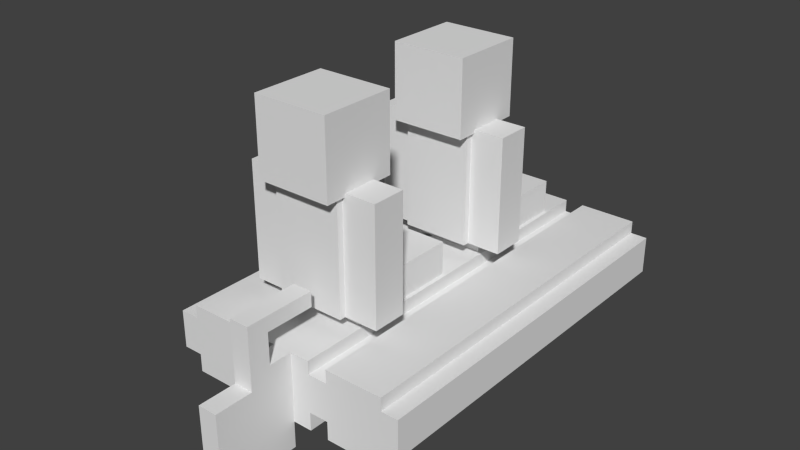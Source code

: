 # Source: largeboats_boat.blend  (saved by Blender 2.76.0; exported with 4.5.12 LTS)
import bpy
from mathutils import Matrix  # noqa: F401  (used for matrix-valued properties, if any)

bpy.ops.wm.read_factory_settings(use_empty=True)
scene = bpy.context.scene
scene.name = 'Scene'

# ---- collections
col_collection_1 = bpy.data.collections.new('Collection 1'); scene.collection.children.link(col_collection_1)

# ---- materials (node trees are filled in below, after node groups)
mat_player = bpy.data.materials.new('player')
mat_player.alpha_threshold = 0.0
mat_player.use_transparent_shadow = False
mat_player.roughness = 0.5
mat_player.specular_intensity = 0.0
mat_player.line_color = (0.0, 0.0, 0.0, 1.0)
mat_boat = bpy.data.materials.new('boat')
mat_boat.alpha_threshold = 0.0
mat_boat.use_transparent_shadow = False
mat_boat.roughness = 0.5
mat_boat.specular_intensity = 0.0
mat_material_001 = bpy.data.materials.new('Material.001')
mat_material_001.alpha_threshold = 0.0
mat_material_001.use_transparent_shadow = False
mat_material_001.roughness = 0.5
mat_material_001.line_color = (0.0, 0.0, 0.0, 1.0)

# ---- material node trees

# ---- world
world_world = bpy.data.worlds.new('World'); scene.world = world_world
world_world.color = (0.05088, 0.05088, 0.05088)
world_world.use_sun_shadow = False
world_world.sun_shadow_jitter_overblur = 0.0
world_world.cycles.sampling_method = 'MANUAL'
world_world.cycles.sample_map_resolution = 256

# ---- meshes
me_passenger = bpy.data.meshes.new('passenger')
me_passenger.from_pydata([(-2.0, -1.0, 1.0), (-2.0, 1.0, 1.0), (-2.0, -1.0, 7.75), (-2.0, 1.0, 7.75), (-4.0, 1.0, 7.75), (-4.0, -1.0, 7.75), (-2.0, -1.0, 7.75), (-2.0, 1.0, 7.75), (-4.0, 1.0, 1.0), (-4.0, -1.0, 1.0), (-2.0, -1.0, 1.0), (-2.0, 1.0, 1.0), (-2.0, 6.75, 1.073e-06), (-2.0, 6.75, 2.0), (-2.0, 9.537e-07, 0.0), (-2.0, 9.537e-07, 2.0), (-2.0, -2.0, 7.75), (-2.0, 2.0, 7.75), (-2.0, -2.0, 11.75), (-2.0, 2.0, 11.75), (2.0, 1.0, 1.0), (2.0, -1.0, 1.0), (2.0, 1.0, 7.75), (2.0, -1.0, 7.75), (2.0, 1.0, 1.0), (2.0, -1.0, 1.0), (4.0, -1.0, 1.0), (4.0, 1.0, 1.0), (2.0, 1.0, 7.75), (2.0, -1.0, 7.75), (4.0, -1.0, 7.75), (4.0, 1.0, 7.75), (8.742e-08, 6.75, 2.0), (-8.742e-08, 6.75, 1.073e-06), (-1.368e-13, 9.537e-07, 0.0), (-1.51e-13, 9.537e-07, 2.0), (2.0, 2.0, 7.75), (2.0, -2.0, 7.75), (2.0, 2.0, 11.75), (2.0, -2.0, 11.75), (2.0, 9.537e-07, 2.0), (2.0, 9.537e-07, 0.0), (2.0, 6.75, 2.0), (2.0, 6.75, 1.073e-06), (-7.105e-15, 6.75, 2.0), (7.105e-15, 6.75, 1.073e-06), (-1.368e-13, 9.537e-07, 0.0), (-1.51e-13, 9.537e-07, 2.0), (-2.2, -2.2, 7.553), (-2.2, 2.2, 7.553), (-2.2, -2.2, 11.95), (-2.2, 2.2, 11.95), (2.2, 2.2, 7.553), (2.2, -2.2, 7.553), (2.2, 2.2, 11.95), (2.2, -2.2, 11.95), (-2.0, -1.364, 1.0), (-2.0, -1.364, 7.75), (2.0, -1.364, 1.0), (2.0, -1.364, 7.75), (2.0, -1.0, 7.75), (2.0, -1.0, 1.0), (-2.0, -1.0, 1.0), (-2.0, -1.0, 7.75)], [], [(23, 2, 0, 21), (2, 3, 1, 0), (3, 22, 20, 1), (20, 21, 0, 1), (3, 2, 23, 22), (47, 44, 45, 46), (6, 5, 9, 10), (7, 6, 10, 11), (32, 33, 12, 13), (14, 15, 13, 12), (39, 18, 16, 37), (18, 19, 17, 16), (19, 38, 36, 17), (36, 37, 16, 17), (19, 18, 39, 38), (34, 14, 12, 33), (40, 42, 44, 47), (15, 35, 32, 13), (24, 27, 26, 25), (31, 28, 29, 30), (46, 45, 43, 41), (35, 34, 33, 32), (41, 43, 42, 40), (23, 21, 20, 22), (39, 37, 36, 38), (15, 14, 34, 35), (4, 7, 11, 8), (5, 4, 8, 9), (30, 26, 27, 31), (4, 5, 6, 7), (31, 27, 24, 28), (44, 42, 43, 45), (28, 24, 25, 29), (11, 10, 9, 8), (29, 25, 26, 30), (40, 47, 46, 41), (55, 50, 48, 53), (50, 51, 49, 48), (51, 54, 52, 49), (52, 53, 48, 49), (51, 50, 55, 54), (55, 53, 52, 54), (59, 57, 56, 58), (60, 61, 62, 63), (57, 59, 60, 63), (59, 58, 61, 60), (56, 57, 63, 62), (58, 56, 62, 61)])
_uv = me_passenger.uv_layers.new(name='UVMap')
_uv.uv.foreach_set('vector', [0.625, 0.375, 0.5, 0.375, 0.5, 0.0, 0.625, 0.0, 0.5, 0.375, 0.4375, 0.375, 0.4375, 0.0, 0.5, 0.0, 0.4375, 0.375, 0.3125, 0.375, 0.3125, 0.0, 0.4375, 0.0, 0.5625, 0.375, 0.5625, 0.5, 0.4375, 0.5, 0.4375, 0.375, 0.4375, 0.375, 0.4375, 0.5, 0.3125, 0.5, 0.3125, 0.375, 0.125, 0.375, 0.125, 0.0, 0.1875, 0.0, 0.1875, 0.375, 0.8125, 0.375, 0.875, 0.375, 0.875, 0.0, 0.8125, 0.0, 0.75, 0.375, 0.8125, 0.375, 0.8125, 0.0, 0.75, 0.0, 0.1875, 0.375, 0.1875, 0.5, 0.125, 0.5, 0.125, 0.375, 0.0, 0.375, 0.0625, 0.375, 0.0625, 0.0, 0.0, 0.0, 0.5, 0.75, 0.375, 0.75, 0.375, 0.5, 0.5, 0.5, 0.375, 0.75, 0.25, 0.75, 0.25, 0.5, 0.375, 0.5, 0.25, 0.75, 0.125, 0.75, 0.125, 0.5, 0.25, 0.5, 0.375, 0.75, 0.375, 1.0, 0.25, 1.0, 0.25, 0.75, 0.25, 0.75, 0.25, 1.0, 0.125, 1.0, 0.125, 0.75, 0.1875, 0.375, 0.25, 0.375, 0.25, 0.0, 0.1875, 0.0, 0.0625, 0.375, 0.0625, 0.0, 0.125, 0.0, 0.125, 0.375, 0.0625, 0.375, 0.125, 0.375, 0.125, 0.0, 0.0625, 0.0, 0.75, 0.375, 0.8125, 0.375, 0.8125, 0.5, 0.75, 0.5, 0.6875, 0.375, 0.75, 0.375, 0.75, 0.5, 0.6875, 0.5, 0.1875, 0.375, 0.1875, 0.0, 0.25, 0.0, 0.25, 0.375, 0.125, 0.375, 0.1875, 0.375, 0.1875, 0.0, 0.125, 0.0, 0.0, 0.375, 0.0, 0.0, 0.0625, 0.0, 0.0625, 0.375, 0.25, 0.375, 0.25, 0.0, 0.3125, 0.0, 0.3125, 0.375, 0.0, 0.75, 0.0, 0.5, 0.125, 0.5, 0.125, 0.75, 0.125, 0.375, 0.125, 0.5, 0.0625, 0.5, 0.0625, 0.375, 0.6875, 0.375, 0.75, 0.375, 0.75, 0.0, 0.6875, 0.0, 0.625, 0.375, 0.6875, 0.375, 0.6875, 0.0, 0.625, 0.0, 0.625, 0.375, 0.625, 0.0, 0.6875, 0.0, 0.6875, 0.375, 0.6875, 0.375, 0.6875, 0.5, 0.75, 0.5, 0.75, 0.375, 0.6875, 0.375, 0.6875, 0.0, 0.75, 0.0, 0.75, 0.375, 0.1875, 0.375, 0.125, 0.375, 0.125, 0.5, 0.1875, 0.5, 0.75, 0.375, 0.75, 0.0, 0.8125, 0.0, 0.8125, 0.375, 0.75, 0.375, 0.75, 0.5, 0.8125, 0.5, 0.8125, 0.375, 0.8125, 0.375, 0.8125, 0.0, 0.875, 0.0, 0.875, 0.375, 0.125, 0.375, 0.0625, 0.375, 0.0625, 0.5, 0.125, 0.5, 1.0, 0.75, 0.875, 0.75, 0.875, 0.5, 1.0, 0.5, 0.875, 0.75, 0.75, 0.75, 0.75, 0.5, 0.875, 0.5, 0.75, 0.75, 0.625, 0.75, 0.625, 0.5, 0.75, 0.5, 0.875, 0.75, 0.875, 1.0, 0.75, 1.0, 0.75, 0.75, 0.75, 0.75, 0.75, 1.0, 0.625, 1.0, 0.625, 0.75, 0.5, 0.75, 0.5, 0.5, 0.625, 0.5, 0.625, 0.75, 1.0, 0.375, 0.875, 0.375, 0.875, 0.0, 1.0, 0.0, 1.0, 0.375, 1.0, 0.0, 0.875, 0.0, 0.875, 0.375, 0.875, 0.375, 1.0, 0.375, 1.0, 0.3438, 0.875, 0.3438, 1.0, 0.375, 1.0, 0.0, 0.9844, 0.0, 0.9844, 0.375, 0.875, 0.0, 0.875, 0.375, 0.8906, 0.375, 0.8906, 0.0, 1.0, 0.0, 0.875, 0.0, 0.875, 0.03125, 1.0, 0.03125])
me_passenger.materials.append(mat_player)
me_passenger.use_remesh_preserve_volume = False
me_passenger.use_remesh_preserve_attributes = False
me_passenger.use_mirror_vertex_groups = False
me_passenger.use_paint_bone_selection = False
me_passenger.use_paint_mask = True
me_passenger.update()
me_boat = bpy.data.meshes.new('boat')
me_boat.from_pydata([(2.318, 0.2766, -11.42), (2.318, 1.039, 11.35), (2.318, 1.039, -11.42), (0.04222, 3.746, -14.03), (0.04222, 2.869, -12.8), (0.04222, 1.039, -12.8), (5.733, -1.967, 11.35), (5.733, -3.034, -11.42), (5.733, -1.967, -11.42), (2.318, -1.967, 11.35), (2.318, -3.034, -11.42), (2.318, -3.034, 11.35), (-1.096, -1.967, -11.42), (0.04222, -4.601, -11.42), (0.04222, -1.967, -11.42), (-3.372, 1.039, -11.42), (-3.372, 0.2766, 11.35), (-3.372, 0.2766, -11.42), (5.733, 0.2766, 11.35), (1.18, -1.967, 11.35), (1.18, -3.034, -11.42), (1.18, -1.967, -11.42), (-3.372, -1.967, -11.42), (-6.786, -1.967, -11.42), (0.04222, -4.601, -16.28), (-1.096, -4.601, -11.42), (-1.096, -4.601, -16.28), (-2.234, -1.967, 11.35), (-2.234, -1.967, -11.42), (-6.786, -3.034, 11.35), (-3.372, -3.034, -11.42), (-3.372, -3.034, 11.35), (-1.096, 2.869, -12.8), (-1.096, 1.039, -12.8), (5.733, -3.034, 11.35), (6.871, 0.2766, -11.42), (5.733, 0.2766, -11.42), (-1.096, 0.1566, -16.29), (0.04405, -3.035, -11.42), (1.18, -3.034, 11.35), (-6.786, -1.967, 11.35), (-6.786, -3.034, -11.42), (-3.372, -1.967, 11.35), (-1.096, 2.869, -9.883), (-2.234, 0.2766, 11.35), (-2.234, 1.039, -11.42), (-2.234, 0.2766, -11.42), (2.318, -1.967, -11.42), (5.733, 1.039, -11.42), (-6.786, 0.2766, -11.42), (-6.786, 1.039, 11.35), (-6.786, 1.039, -11.42), (-1.096, 0.1566, -14.04), (0.04222, 0.1566, -14.04), (-7.786, -1.967, 11.35), (0.04222, 2.869, -9.883), (-1.096, 3.746, -9.883), (-1.096, 3.746, -14.03), (0.04222, 3.746, -9.883), (6.871, -1.967, 11.35), (6.871, -1.967, -11.42), (-2.234, 1.039, 11.35), (0.04222, 1.039, -11.42), (-1.096, 1.039, -11.42), (1.18, 1.039, 11.35), (1.18, 0.2766, -11.42), (1.18, 1.039, -11.42), (-3.372, 1.039, 11.35), (2.318, 0.2766, 11.35), (1.18, 0.2766, 11.35), (-2.234, -3.034, -11.42), (-2.234, -3.034, 11.35), (-7.786, -1.967, -11.42), (-7.786, 0.2766, 11.35), (-7.786, 0.2766, -11.42), (-6.786, 0.2766, 11.35), (0.04222, 0.1566, -16.29), (5.733, 1.039, 11.35), (6.871, 0.2766, 11.35), (-1.096, -3.034, -11.42)], [], [(0, 1, 2), (3, 4, 5), (6, 7, 8), (9, 10, 11), (12, 13, 14), (15, 16, 17), (9, 6, 18), (19, 20, 21), (22, 23, 17), (24, 25, 26), (27, 22, 28), (29, 30, 31), (5, 32, 33), (10, 34, 11), (18, 35, 36), (37, 24, 26), (38, 20, 39), (40, 41, 29), (30, 42, 31), (4, 43, 32), (44, 45, 46), (19, 47, 9), (48, 18, 36), (49, 50, 51), (52, 3, 53), (54, 23, 40), (55, 56, 43), (32, 57, 33), (3, 56, 58), (35, 59, 60), (8, 59, 6), (61, 62, 63), (64, 65, 66), (16, 46, 17), (51, 67, 15), (1, 48, 2), (53, 37, 52), (68, 65, 69), (27, 70, 71), (72, 73, 74), (74, 75, 49), (0, 68, 1), (5, 62, 14), (14, 13, 24), (24, 76, 53), (3, 58, 4), (58, 55, 4), (14, 24, 53), (53, 3, 5), (5, 14, 53), (6, 34, 7), (9, 47, 10), (12, 25, 13), (15, 67, 16), (16, 67, 50), (75, 73, 54), (16, 50, 75), (64, 61, 44), (16, 75, 40), (69, 64, 44), (44, 16, 42), (40, 29, 31), (75, 54, 40), (68, 69, 19), (40, 31, 42), (27, 71, 39), (16, 40, 42), (27, 39, 19), (44, 42, 27), (77, 1, 68), (69, 44, 27), (27, 19, 69), (77, 68, 18), (59, 78, 18), (18, 68, 9), (9, 11, 34), (68, 19, 9), (6, 59, 18), (9, 34, 6), (19, 39, 20), (35, 60, 8), (8, 7, 10), (8, 10, 47), (36, 35, 8), (2, 48, 36), (0, 2, 36), (36, 8, 47), (21, 20, 38), (36, 47, 0), (65, 0, 21), (21, 38, 14), (0, 47, 21), (62, 66, 65), (14, 62, 65), (38, 79, 14), (14, 65, 21), (45, 63, 46), (14, 79, 12), (46, 63, 12), (12, 79, 28), (79, 70, 28), (17, 46, 28), (51, 15, 17), (72, 74, 49), (49, 51, 17), (46, 12, 28), (22, 30, 41), (17, 28, 22), (72, 49, 23), (22, 41, 23), (23, 49, 17), (24, 13, 25), (27, 42, 22), (29, 41, 30), (5, 4, 32), (10, 7, 34), (18, 78, 35), (37, 76, 24), (39, 71, 79), (79, 38, 39), (71, 70, 79), (40, 23, 41), (30, 22, 42), (4, 55, 43), (44, 61, 45), (19, 21, 47), (48, 77, 18), (49, 75, 50), (52, 57, 3), (54, 72, 23), (55, 58, 56), (25, 12, 26), (12, 63, 33), (37, 26, 52), (52, 26, 12), (52, 12, 33), (43, 56, 32), (52, 33, 57), (32, 56, 57), (3, 57, 56), (35, 78, 59), (8, 60, 59), (63, 45, 61), (61, 64, 62), (62, 5, 33), (64, 66, 62), (62, 33, 63), (64, 69, 65), (16, 44, 46), (51, 50, 67), (1, 77, 48), (53, 76, 37), (68, 0, 65), (27, 28, 70), (72, 54, 73), (74, 73, 75)])
_uv = me_boat.uv_layers.new(name='UVMap')
_uv.uv.foreach_set('vector', [1.0, 0.1875, -1.5, 0.3125, 1.0, 0.3125, 0.6875, 1.0, 0.5, 0.875, 0.5, 0.625, -1.5, 0.0625, 1.0, 0.1875, 1.0, 0.0625, 1.0, 0.0, -1.5, 0.125, 1.0, 0.125, 0.4375, 0.125, 0.3125, 0.5, 0.3125, 0.125, 1.0, 0.625, -1.5, 0.5, 1.0, 0.5, 0.1875, 0.6875, -0.1875, 0.6875, -0.1875, 0.3125, 1.0, 0.8125, -1.5, 0.9375, -1.5, 0.8125, 0.8125, 0.6875, 1.188, 0.6875, 0.8125, 0.3125, 1.0, 0.5625, 0.3125, 0.4375, 1.0, 0.4375, 1.0, 0.75, -1.5, 0.875, -1.5, 0.75, 1.0, 0.625, -1.5, 1.0, 1.0, 1.0, 0.4375, 0.625, 0.5625, 0.4375, 0.5625, 0.625, 1.0, 0.0625, -1.5, 0.4375, -1.5, 0.0625, -1.5, 0.0, 1.0, 0.125, 1.0, 0.0, 0.5, 0.0625, 0.375, 0.75, 0.5, 0.75, -1.5, 0.25, -1.5, 0.125, 1.0, 0.125, 1.0, 0.625, -1.5, 0.75, 1.0, 0.75, -1.5, 0.6875, 1.0, 0.5625, 1.0, 0.6875, 1.0, 0.5, 0.625, 0.375, 1.0, 0.375, -1.5, 0.25, 1.0, 0.375, 1.0, 0.25, 1.0, 0.375, -1.5, 0.25, 1.0, 0.25, 1.0, 0.1875, -1.5, 0.0625, 1.0, 0.0625, 1.0, 0.8125, -1.5, 0.9375, 1.0, 0.9375, 0.4375, 0.8125, 0.3125, 0.3125, 0.3125, 0.8125, 1.0, 0.6875, -1.5, 0.8125, 1.0, 0.8125, 0.3125, 0.4375, 0.4375, 0.3125, 0.4375, 0.4375, 0.5, 0.875, 0.6875, 1.0, 0.5, 0.625, 0.6875, 0.8125, 0.0, 0.6875, 0.0, 0.8125, 1.0, 0.5, -1.5, 0.125, 1.0, 0.125, -1.5, 0.5, 1.0, 0.375, 1.0, 0.5, -1.5, 0.5625, 0.8438, 0.8125, 0.8438, 0.6875, -1.5, 0.4375, 1.0, 0.3125, 1.0, 0.4375, -1.5, 0.6875, 1.0, 0.8125, 1.0, 0.6875, 1.0, 0.625, -1.5, 1.0, 1.0, 1.0, -1.5, 0.0625, 1.0, 0.4375, 1.0, 0.0625, 0.25, 0.3125, 0.5625, 0.1875, 0.25, 0.1875, -1.5, 0.5625, 1.0, 0.4375, -1.5, 0.4375, 1.0, 0.4375, -1.5, 0.5625, 1.0, 0.5625, 1.0, 0.6875, -1.5, 0.3125, 1.0, 0.3125, 1.0, 0.0, -1.5, 0.125, 1.0, 0.125, 1.0, 0.1875, -1.5, 0.1875, -1.5, 0.3125, 0.5, 0.625, 0.3125, 0.625, 0.3125, 0.1875, 0.3125, 0.1875, 0.3125, -0.1875, 1.0, -0.1875, 1.0, -0.1875, 1.0, 0.5, 0.6875, 0.5, 0.6875, 1.0, 0.0, 1.0, 0.5, 0.875, 0.0, 1.0, 0.0, 0.875, 0.5, 0.875, 0.3125, 0.1875, 1.0, -0.1875, 0.6875, 0.5, 0.6875, 0.5, 0.6875, 1.0, 0.5, 0.625, 0.5, 0.625, 0.3125, 0.1875, 0.6875, 0.5, -1.5, 0.0625, -1.5, 0.1875, 1.0, 0.1875, 1.0, 0.0, -1.5, 0.0, -1.5, 0.125, 0.4375, 0.125, 0.4375, 0.5, 0.3125, 0.5, 1.0, 0.625, -1.5, 0.625, -1.5, 0.5, 0.8125, 0.3125, 0.8125, 0.1875, 1.188, 0.1875, 1.188, 0.3125, 1.312, 0.3125, 1.312, 0.6875, 0.8125, 0.3125, 1.188, 0.1875, 1.188, 0.3125, 0.3125, 0.1875, 0.6875, 0.1875, 0.6875, 0.3125, 0.8125, 0.3125, 1.188, 0.3125, 1.188, 0.6875, 0.3125, 0.3125, 0.3125, 0.1875, 0.6875, 0.3125, 0.6875, 0.3125, 0.8125, 0.3125, 0.8125, 0.6875, 1.188, 0.6875, 1.188, 0.8125, 0.8125, 0.8125, 1.188, 0.3125, 1.312, 0.6875, 1.188, 0.6875, 0.1875, 0.3125, 0.3125, 0.3125, 0.3125, 0.6875, 1.188, 0.6875, 0.8125, 0.8125, 0.8125, 0.6875, 0.6875, 0.6875, 0.6875, 0.8125, 0.3125, 0.8125, 0.8125, 0.3125, 1.188, 0.6875, 0.8125, 0.6875, 0.6875, 0.6875, 0.3125, 0.8125, 0.3125, 0.6875, 0.6875, 0.3125, 0.8125, 0.6875, 0.6875, 0.6875, -0.1875, 0.1875, 0.1875, 0.1875, 0.1875, 0.3125, 0.3125, 0.3125, 0.6875, 0.3125, 0.6875, 0.6875, 0.6875, 0.6875, 0.3125, 0.6875, 0.3125, 0.3125, -0.1875, 0.1875, 0.1875, 0.3125, -0.1875, 0.3125, -0.3125, 0.6875, -0.3125, 0.3125, -0.1875, 0.3125, -0.1875, 0.3125, 0.1875, 0.3125, 0.1875, 0.6875, 0.1875, 0.6875, 0.1875, 0.8125, -0.1875, 0.8125, 0.1875, 0.3125, 0.3125, 0.6875, 0.1875, 0.6875, -0.1875, 0.6875, -0.3125, 0.6875, -0.1875, 0.3125, 0.1875, 0.6875, -0.1875, 0.8125, -0.1875, 0.6875, 1.0, 0.8125, 1.0, 0.9375, -1.5, 0.9375, -0.3125, 0.3125, -0.3125, 0.6875, -0.1875, 0.6875, -0.1875, 0.6875, -0.1875, 0.8125, 0.1875, 0.8125, -0.1875, 0.6875, 0.1875, 0.8125, 0.1875, 0.6875, -0.1875, 0.3125, -0.3125, 0.3125, -0.1875, 0.6875, 0.1875, 0.1875, -0.1875, 0.1875, -0.1875, 0.3125, 0.1875, 0.3125, 0.1875, 0.1875, -0.1875, 0.3125, -0.1875, 0.3125, -0.1875, 0.6875, 0.1875, 0.6875, 0.3125, 0.6875, 0.3125, 0.8125, 0.4375, 0.8125, -0.1875, 0.3125, 0.1875, 0.6875, 0.1875, 0.3125, 0.3125, 0.3125, 0.1875, 0.3125, 0.3125, 0.6875, 0.3125, 0.6875, 0.4375, 0.8125, 0.4375, 0.6875, 0.1875, 0.3125, 0.1875, 0.6875, 0.3125, 0.6875, 0.4375, 0.1875, 0.3125, 0.1875, 0.3125, 0.3125, 0.4375, 0.6875, 0.4375, 0.1875, 0.3125, 0.3125, 0.4375, 0.8125, 0.5625, 0.8125, 0.4375, 0.6875, 0.4375, 0.6875, 0.3125, 0.3125, 0.3125, 0.6875, 0.6875, 0.1875, 0.5625, 0.1875, 0.6875, 0.3125, 0.4375, 0.6875, 0.5625, 0.8125, 0.5625, 0.6875, 0.6875, 0.3125, 0.5625, 0.1875, 0.5625, 0.6875, 0.5625, 0.6875, 0.5625, 0.8125, 0.6875, 0.6875, 0.5625, 0.8125, 0.6875, 0.8125, 0.6875, 0.6875, 0.8125, 0.3125, 0.6875, 0.3125, 0.6875, 0.6875, 1.188, 0.1875, 0.8125, 0.1875, 0.8125, 0.3125, 1.312, 0.6875, 1.312, 0.3125, 1.188, 0.3125, 1.188, 0.3125, 1.188, 0.1875, 0.8125, 0.3125, 0.6875, 0.3125, 0.5625, 0.6875, 0.6875, 0.6875, 0.8125, 0.6875, 0.8125, 0.8125, 1.188, 0.8125, 0.8125, 0.3125, 0.6875, 0.6875, 0.8125, 0.6875, 1.312, 0.6875, 1.188, 0.3125, 1.188, 0.6875, 0.8125, 0.6875, 1.188, 0.8125, 1.188, 0.6875, 1.188, 0.6875, 1.188, 0.3125, 0.8125, 0.3125, 1.0, 0.5625, 0.3125, 0.5625, 0.3125, 0.4375, 1.0, 0.75, 1.0, 0.875, -1.5, 0.875, 1.0, 0.625, -1.5, 0.625, -1.5, 1.0, 0.4375, 0.625, 0.4375, 0.4375, 0.5625, 0.4375, 1.0, 0.0625, 1.0, 0.4375, -1.5, 0.4375, -1.5, 0.0, -1.5, 0.125, 1.0, 0.125, 0.5, 0.0625, 0.375, 0.0625, 0.375, 0.75, 1.0, 0.125, 1.0, 0.5, -1.5, 0.375, -1.5, 0.375, -1.5, 0.25, 1.0, 0.125, 1.0, 0.5, -1.5, 0.5, -1.5, 0.375, 1.0, 0.625, -1.5, 0.625, -1.5, 0.75, -1.5, 0.6875, -1.5, 0.5625, 1.0, 0.5625, 1.0, 0.5, 0.625, 0.5, 0.625, 0.375, -1.5, 0.25, -1.5, 0.375, 1.0, 0.375, 1.0, 0.375, -1.5, 0.375, -1.5, 0.25, 1.0, 0.1875, -1.5, 0.1875, -1.5, 0.0625, 1.0, 0.8125, -1.5, 0.8125, -1.5, 0.9375, 0.4375, 0.8125, 0.4375, 0.3125, 0.3125, 0.3125, 1.0, 0.6875, -1.5, 0.6875, -1.5, 0.8125, 0.3125, 0.4375, 0.3125, 0.3125, 0.4375, 0.3125, 0.3125, -0.1875, 0.3125, 0.1875, 1.0, -0.1875, 0.3125, 0.1875, 0.3125, 0.625, 0.5, 0.625, 1.0, 0.5, 1.0, -0.1875, 0.6875, 0.5, 0.6875, 0.5, 1.0, -0.1875, 0.3125, 0.1875, 0.6875, 0.5, 0.3125, 0.1875, 0.5, 0.625, 0.0, 0.875, 0.0, 1.0, 0.5, 0.875, 0.6875, 0.5, 0.5, 0.625, 0.6875, 1.0, 0.5, 0.875, 0.0, 1.0, 0.6875, 1.0, 0.6875, 0.8125, 0.6875, 0.6875, 0.0, 0.6875, 1.0, 0.5, -1.5, 0.5, -1.5, 0.125, -1.5, 0.5, -1.5, 0.375, 1.0, 0.375, 0.8438, 0.6875, 0.8438, 0.5625, -1.5, 0.5625, -1.5, 0.5625, -1.5, 0.9375, 0.8438, 0.8125, 0.875, 0.8125, 0.9375, 0.8125, 0.9375, 0.6875, -1.5, 0.9375, 0.8438, 0.9375, 0.8438, 0.8125, 0.875, 0.8125, 0.9375, 0.6875, 0.875, 0.6875, -1.5, 0.4375, -1.5, 0.3125, 1.0, 0.3125, -1.5, 0.6875, -1.5, 0.8125, 1.0, 0.8125, 1.0, 0.625, -1.5, 0.625, -1.5, 1.0, -1.5, 0.0625, -1.5, 0.4375, 1.0, 0.4375, 0.25, 0.3125, 0.5625, 0.3125, 0.5625, 0.1875, -1.5, 0.5625, 1.0, 0.5625, 1.0, 0.4375, 1.0, 0.4375, -1.5, 0.4375, -1.5, 0.5625, 1.0, 0.6875, -1.5, 0.6875, -1.5, 0.3125, 1.0, 0.0, -1.5, 0.0, -1.5, 0.125])
me_boat.materials.append(mat_boat)
me_boat.use_remesh_preserve_volume = False
me_boat.use_remesh_preserve_attributes = False
me_boat.use_mirror_vertex_groups = False
me_boat.update()
me_boat.normals_split_custom_set([tuple(v) for v in zip(*[iter([-1.0, 0.0, 0.0, -1.0, 0.0, 0.0, -1.0, 0.0, 0.0, 1.0, 0.0, 0.0, 1.0, 0.0, 0.0, 1.0, 0.0, 0.0, 1.0, 0.0, 0.0, 1.0, 0.0, 0.0, 1.0, 0.0, 0.0, -1.0, 0.0, 0.0, -1.0, 0.0, 0.0, -1.0, 0.0, 0.0, 0.0, 0.0, 1.0, 0.0, 0.0, 1.0, 0.0, 0.0, 1.0, 1.0, 0.0, 0.0, 1.0, 0.0, 0.0, 1.0, 0.0, 0.0, 0.0, 0.0, 1.0, 0.0, 0.0, 1.0, 0.0, 0.0, 1.0, 1.0, 0.0, 0.0, 1.0, 0.0, 0.0, 1.0, 0.0, 0.0, 0.0, 0.0, -1.0, 0.0, 0.0, -1.0, 0.0, 0.0, -1.0, 0.0, -1.0, 0.0, 0.0, -1.0, 0.0, 0.0, -1.0, 0.0, 0.0, -1.0, 0.0, 0.0, -1.0, 0.0, 0.0, -1.0, 0.0, 0.0, -1.0, 2.454e-08, 0.0, -1.0, 2.454e-08, 0.0, -1.0, 2.454e-08, 0.0, 0.0, 1.0, 0.0, 0.0, 1.0, 0.0, 0.0, 1.0, 0.0, -1.0, 2.454e-08, 0.0, -1.0, 2.454e-08, 0.0, -1.0, 2.454e-08, 0.0, 1.0, -1.151e-08, 0.0, 1.0, -1.151e-08, 0.0, 1.0, -1.151e-08, 0.0, -0.002101, -1.0, 0.0, -0.002101, -1.0, 0.0, -0.002101, -1.0, 0.00123, -1.0, 0.0, 0.00123, -1.0, 0.0, 0.001201, -1.0, -0.0002379, -1.0, 0.0, 0.0, -1.0, 0.0, 0.0, -1.0, 0.0, 0.0, 1.0, 0.0, 0.0, 1.0, 0.0, 0.0, 1.0, 0.0, 0.0, 0.0, -1.0, 2.87e-07, 0.0, -1.0, 2.87e-07, 0.0, -1.0, 2.87e-07, -1.0, 0.0, 0.0, -1.0, 0.0, 0.0, -1.0, 0.0, 0.0, 0.0, -1.0, 1.841e-08, 0.0, -1.0, 1.841e-08, 0.0, -1.0, 1.841e-08, 1.0, 0.0, 0.0, 1.0, 0.0, 0.0, 1.0, 0.0, 0.0, -1.0, 0.0, 0.0, -1.0, 0.0, 0.0, -1.0, 0.0, 0.0, 0.0, 0.002786, -1.0, 0.0, 0.002786, -1.0, 0.0, 0.002786, -1.0, 0.0, -1.0, 1.047e-08, 0.0, -1.0, 1.047e-08, 0.0, -1.0, 1.047e-08, 0.0, 0.0, 1.0, 0.0, 0.0, 1.0, 0.0, 0.0, 1.0, -1.0, 0.0, 0.0, -1.0, 0.0, 0.0, -1.0, 0.0, 0.0, 0.0, 1.0, -2.019e-07, 0.0, 1.0, -2.019e-07, 0.0, 1.0, -2.019e-07, 1.0, 0.0, 0.0, 1.0, 0.0, 0.0, 1.0, 0.0, 0.0, 0.0, -1.0, 1.841e-08, 0.0, -1.0, 1.841e-08, 0.0, -1.0, 1.841e-08, 0.0, 1.0, -2.761e-08, 0.0, 1.0, -2.761e-08, 0.0, 1.0, -2.761e-08, 1.0, 0.0, 0.0, 1.0, 0.0, 0.0, 1.0, 0.0, 0.0, 0.0, 1.0, -9.204e-09, 0.0, 1.0, -9.204e-09, 0.0, 1.0, -9.204e-09, 0.0, 1.0, -6.136e-09, 0.0, 1.0, -6.136e-09, 0.0, 1.0, -6.136e-09, 0.0, 1.0, -6.136e-09, 0.0, 1.0, -6.136e-09, 0.0, 1.0, -6.136e-09, 0.0, 1.0, 0.0, 0.0, 1.0, 0.0, 0.0, 1.0, 0.0, 0.0, 1.0, -9.204e-09, 0.0, 1.0, -9.204e-09, 0.0, 1.0, -9.204e-09, -1.0, 0.0, 0.0, -1.0, 0.0, 0.0, -1.0, 0.0, 0.0, -1.0, 0.0, 0.0, -1.0, 0.0, 0.0, -1.0, 0.0, 0.0, 0.0, 1.0, -1.047e-08, 0.0, 1.0, -1.047e-08, 0.0, 1.0, -1.047e-08, -1.0, 0.0, 0.0, -1.0, 0.0, 0.0, -1.0, 0.0, 0.0, 1.0, 0.0, 0.0, 1.0, 0.0, 0.0, 1.0, 0.0, 0.0, 1.0, 0.0, 0.0, 1.0, 0.0, 0.0, 1.0, 0.0, 0.0, 1.0, 0.0, 0.0, 1.0, 0.0, 0.0, 1.0, 0.0, 0.0, 1.0, 0.0, 0.0, 1.0, 0.0, 0.0, 1.0, 0.0, 0.0, 1.0, 0.0, 0.0, 1.0, 0.0, 0.0, 1.0, 0.0, 0.0, 1.0, 8.631e-10, 0.0, 1.0, 8.631e-10, 0.0, 1.0, 8.631e-10, 0.0, 1.0, 0.0, 0.0, 1.0, 0.0, 0.0, 1.0, 0.0, 0.0, 1.0, 0.0, 0.0, 1.0, 0.0, 0.0, 1.0, 0.0, 0.0, 1.0, 0.0, 0.0, 1.0, 0.0, 0.0, 1.0, 0.0, 0.0, -1.0, 0.0, 0.0, -1.0, 0.0, 0.0, -1.0, 0.0, 0.0, 0.0, 0.0, 1.0, 0.0, 0.0, 1.0, 0.0, 0.0, 1.0, 1.0, 0.0, 0.0, 1.0, 0.0, 0.0, 1.0, 0.0, 0.0, 0.0, 0.0, 1.0, 0.0, 0.0, 1.0, 0.0, 0.0, 1.0, 0.0, 0.0, 1.0, 0.0, 0.0, 1.0, 0.0, 0.0, 1.0, 0.0, 0.0, 1.0, 0.0, 0.0, 1.0, 0.0, 0.0, 1.0, 0.0, 0.0, 1.0, 0.0, 0.0, 1.0, 0.0, 0.0, 1.0, 0.0, 0.0, 1.0, 0.0, 0.0, 1.0, 0.0, 0.0, 1.0, 0.0, 0.0, 1.0, 0.0, 0.0, 1.0, 0.0, 0.0, 1.0, 0.0, 0.0, 1.0, 0.0, 0.0, 1.0, 0.0, 0.0, 1.0, 0.0, 0.0, 1.0, 0.0, 0.0, 1.0, 0.0, 0.0, 1.0, 0.0, 0.0, 1.0, 0.0, 0.0, 1.0, 0.0, 0.0, 1.0, 0.0, 0.0, 1.0, 0.0, 0.0, 1.0, 0.0, 0.0, 1.0, 0.0, 0.0, 1.0, 0.0, 0.0, 1.0, 0.0, 0.0, 1.0, 0.0, 0.0, 1.0, 0.0, 0.0, 1.0, -0.0002232, 8.742e-05, 1.0, 0.0, 0.0, 1.0, 0.0, 0.0, 1.0, 0.0, 0.0, 1.0, 0.0, 0.0, 1.0, 1.415e-05, 0.0002393, 1.0, 0.0, 0.0, 1.0, 0.0, 0.0, 1.0, 0.0, 0.0, 1.0, 0.0, 0.0, 1.0, 0.0, 0.0, 1.0, 0.0, 0.0, 1.0, 0.0, 0.0, 1.0, 0.0, 0.0, 1.0, 0.0, 0.0, 1.0, 0.0, 0.0, 1.0, 0.0, 0.0, 1.0, 0.0, 0.0, 1.0, 0.0, 0.0, 1.0, 0.0, 0.0, 1.0, 0.0, 0.0, 1.0, 0.0, 0.0, 1.0, 0.0, 0.0, 1.0, 0.0, 0.0, 1.0, 0.0, 0.0, 1.0, 0.0, 0.0, 1.0, 0.0, 0.0, 1.0, 0.0, 0.0, 1.0, 0.0, 0.0, 1.0, 0.0, 0.0, 1.0, 0.0, 0.0, 1.0, 0.0, 0.0, 1.0, 0.0, 0.0, 1.0, 0.0, 0.0, 1.0, 0.0, 0.0, 1.0, 0.0, 0.0, 1.0, 0.0, 0.0, 1.0, 0.0, 0.0, 1.0, 0.0, 0.0, 1.0, 0.0, 0.0, 1.0, 1.0, 0.0, 0.0, 1.0, -1.33e-05, -0.0002393, 1.0, 0.0, 0.0, 0.0, 0.0, -1.0, 0.0, 0.0, -1.0, 0.0, 0.0, -1.0, 0.0, 0.0, -1.0, 0.0, 0.0, -1.0, 0.0, 0.0, -1.0, 0.0, 0.0, -1.0, 0.0, 0.0, -1.0, 0.0, 0.0, -1.0, 0.0, 0.0, -1.0, 0.0, 0.0, -1.0, 0.0, 0.0, -1.0, 0.0, 0.0, -1.0, 0.0, 0.0, -1.0, 0.0, 0.0, -1.0, 0.0, 0.0, -1.0, 0.0, 0.0, -1.0, 0.0, 0.0, -1.0, 0.0, 0.0, -1.0, 0.0, 0.0, -1.0, 0.0, 0.0, -1.0, -5.532e-08, 0.0, -1.0, -5.532e-08, 0.0, -1.0, -5.532e-08, 0.0, -1.0, 0.0, 0.0, -1.0, 0.0, 0.0, -1.0, 0.0, 0.0, -1.0, 0.0, 0.0, -1.0, 0.0, 0.0, -1.0, 0.0, 0.0, -1.0, 0.0, 0.0, -1.0, 0.0, 0.0, -1.0, 0.0, 0.0, -1.0, 0.0, 0.0, -1.0, 0.0, 0.0, -1.0, 0.0, 0.0, -1.0, 0.0, 0.0, -1.0, 0.0, 0.0, -1.0, 0.0, 0.0, -1.0, -1.115e-06, 0.0, -1.0, -1.115e-06, 0.0, -1.0, -1.115e-06, 0.0, -1.0, 0.0, 0.0, -1.0, 0.0001376, 0.0001336, -1.0, 0.0, 0.0, -1.0, 0.0, 0.0, -1.0, 0.0, 0.0, -1.0, 0.0, 0.0, -1.0, 0.0, 0.0, -1.0, 0.0, 0.0, -1.0, 0.0, 0.0, -1.0, 0.0, 0.0, -1.0, -3.304e-06, 0.0001917, -1.0, 0.0, 0.0, -1.0, 2.23e-06, 0.0, -1.0, 2.23e-06, 0.0, -1.0, 2.23e-06, 0.0, -1.0, 0.0, 0.0, -1.0, -0.0001422, 0.0001287, -1.0, 0.0, 0.0, -1.0, -0.0001917, -3.43e-06, -1.0, 0.0, 0.0, -1.0, 0.0, 0.0, -1.0, 0.0, 0.0, -1.0, 0.0, 0.0, -1.0, 0.0, 0.0, -1.0, 0.0, 0.0, -1.0, 0.0, 0.0, -1.0, 0.0, 0.0, -1.0, 0.0, 0.0, -1.0, 0.0, 0.0, -1.0, 0.0, 0.0, -1.0, 0.0, 0.0, -1.0, 0.0, 0.0, -1.0, 0.0, 0.0, -1.0, 0.0, 0.0, -1.0, 0.0, 0.0, -1.0, 0.0, 0.0, -1.0, 0.0, 0.0, -1.0, 0.0, 0.0, -1.0, 0.0, 0.0, -1.0, 0.0, 0.0, -1.0, 0.0, 0.0, -1.0, 0.0, 0.0, -1.0, 0.0, 0.0, -1.0, 0.0, 0.0, -1.0, 0.0, 0.0, -1.0, 0.0, 0.0, -1.0, 0.0, 0.0, -1.0, 0.0, 0.0, -1.0, 0.0, 0.0, -1.0, 0.0, 0.0, -1.0, 0.0, 0.0, -1.0, 0.0, -1.0, 0.0, 0.0, -1.0, 0.0, 0.0, -1.0, 0.0, 0.0, -1.0, 1.841e-08, 0.0, -1.0, 1.841e-08, 0.0, -1.0, 1.841e-08, 0.0, -1.0, 0.0, 0.0, -1.0, 0.0, 0.0, -1.0, 0.0, 0.0, 0.0, 1.0, 0.0, 0.0, 1.0, 0.0, 0.0, 1.0, 0.0, -1.0, 0.0, 0.0, -1.0, 0.0, 0.0, -1.0, 0.0, 0.0, 1.0, -9.204e-09, 0.0, 1.0, -9.204e-09, 0.0, 1.0, -9.204e-09, 0.0, -0.002101, -1.0, 0.0, -0.002101, -1.0, 0.0, -0.002101, -1.0, -0.0002393, -1.0, 1.359e-05, 0.0, -1.0, 1.227e-08, 2.287e-05, -1.0, 0.0001904, -0.001034, -1.0, 0.0001197, -0.001226, -1.0, 0.0001226, -0.001267, -1.0, -0.0001135, 0.0, -1.0, 0.0, 0.0, -1.0, 0.0, -6.62e-06, -1.0, 0.0001916, -1.0, 0.0, 0.0, -1.0, 0.0, 0.0, -1.0, 0.0, 0.0, 1.0, 0.0, 0.0, 1.0, 0.0, 0.0, 1.0, 0.0, 0.0, 0.0, -1.0, 5.741e-07, 0.0, -1.0, 5.741e-07, 0.0, -1.0, 5.741e-07, -1.0, 0.0, 0.0, -1.0, 0.0, 0.0, -1.0, 0.0, 0.0, 0.0, -1.0, 0.0, 0.0, -1.0, 0.0, 0.0, -1.0, 0.0, 1.0, 0.0, 0.0, 1.0, 0.0, 0.0, 1.0, 0.0, 0.0, -1.0, 0.0, 0.0, -1.0, 0.0, 0.0, -1.0, 0.0, 0.0, 0.0, 0.002786, -1.0, 0.0, 0.002786, -1.0, 0.0, 0.002786, -1.0, 0.0, -1.0, 1.047e-08, 0.0, -1.0, 1.047e-08, 0.0, -1.0, 1.047e-08, 0.0, 0.0, 1.0, 0.0, 0.0, 1.0, 0.0, 0.0, 1.0, -1.0, 0.0, 0.0, -1.0, 0.0, 0.0, -1.0, 0.0, 0.0, -1.0, 0.0, 0.0, -1.0, 0.0, 0.0, -1.0, 0.0, 0.0, -1.0, 0.0, 0.0, -1.0, 0.0, 0.0, -1.0, 0.0, 0.0, -1.0, 0.0, 0.0, -1.0, 0.0, 0.0, -1.0, 0.0, 0.0, -1.0, 0.0, 0.0, -1.0, 0.0, 0.0, -1.0, 0.0, 0.0, -1.0, 0.0, 0.0, -1.0, 0.0, 0.0, -1.0, 0.0, 0.0, -1.0, 0.0, 0.0, -1.0, 0.0, 0.0, -1.0, 0.0, 0.0, -1.0, 2.618e-07, 0.0, -1.0, 2.618e-07, 0.0, -1.0, 2.618e-07, 0.0, 0.0, 1.0, -2.019e-07, 0.0, 1.0, -2.019e-07, 0.0, 1.0, -2.019e-07, 1.0, 0.0, 0.0, 1.0, 0.0, 0.0, 1.0, 0.0, 0.0, 0.0, -1.0, 0.0, 0.0, -1.0, 0.0, 0.0, -1.0, 0.0, 0.0, 1.0, -9.204e-09, 0.0, 1.0, -9.204e-09, 0.0, 1.0, -9.204e-09, 0.0, 1.0, -3.068e-09, 0.0, 1.0, -3.068e-09, 0.0, 1.0, -3.068e-09, 0.0, 1.0, 7.55e-07, 0.0, 1.0, 7.55e-07, 0.0, 1.0, 7.55e-07, 0.0, 1.0, -1.841e-08, 0.0, 1.0, -1.841e-08, 0.0, 1.0, -1.841e-08, 0.0, 1.0, 7.55e-07, 0.0, 1.0, 7.55e-07, 0.0, 1.0, 7.55e-07, 1.0, 0.0, 0.0, 1.0, 0.0, 0.0, 1.0, 0.0, 0.0, 0.0, 1.0, -1.151e-08, 0.0, 1.0, -1.151e-08, 0.0, 1.0, -1.151e-08, 0.0, 1.0, -1.227e-08, 0.0, 1.0, -1.227e-08, 0.0, 1.0, -1.227e-08, 0.0, 1.0, -1.227e-08, 0.0, 1.0, -1.227e-08, 0.0, 1.0, -1.227e-08, 0.0, 1.0, 0.0, 0.0, 1.0, 0.0, 0.0, 1.0, 0.0, 0.0, 1.0, -1.151e-08, 0.0, 1.0, -1.151e-08, 0.0, 1.0, -1.151e-08, -1.0, 0.0, 0.0, -1.0, 0.0, 0.0, -1.0, 0.0, 0.0, -1.0, 0.0, 0.0, -1.0, 0.0, 0.0, -1.0, 0.0, 0.0, 0.0, 1.0, -1.047e-08, 0.0, 1.0, -1.047e-08, 0.0, 1.0, -1.047e-08])] * 3)])
me_bounding_box = bpy.data.meshes.new('bounding_box')
me_bounding_box.from_pydata([(5.0, 5.0, -5.0), (5.0, -5.0, -5.0), (-5.0, -5.0, -5.0), (-5.0, 5.0, -5.0), (5.0, 5.0, 5.0), (5.0, -5.0, 5.0), (-5.0, -5.0, 5.0), (-5.0, 5.0, 5.0)], [], [(0, 1, 2, 3), (4, 7, 6, 5), (0, 4, 5, 1), (1, 5, 6, 2), (2, 6, 7, 3), (4, 0, 3, 7)])
me_bounding_box.materials.append(mat_material_001)
me_bounding_box.use_remesh_preserve_volume = False
me_bounding_box.use_remesh_preserve_attributes = False
me_bounding_box.use_mirror_vertex_groups = False
me_bounding_box.update()
me_driver = bpy.data.meshes.new('driver')
me_driver.from_pydata([(-2.0, -1.0, 1.0), (-2.0, 1.0, 1.0), (-2.0, -1.0, 7.75), (-2.0, 1.0, 7.75), (-4.0, 1.0, 7.75), (-4.0, -1.0, 7.75), (-2.0, -1.0, 7.75), (-2.0, 1.0, 7.75), (-4.0, 1.0, 1.0), (-4.0, -1.0, 1.0), (-2.0, -1.0, 1.0), (-2.0, 1.0, 1.0), (-2.0, 6.75, 1.073e-06), (-2.0, 6.75, 2.0), (-2.0, 9.537e-07, 0.0), (-2.0, 9.537e-07, 2.0), (-2.0, -2.0, 7.75), (-2.0, 2.0, 7.75), (-2.0, -2.0, 11.75), (-2.0, 2.0, 11.75), (2.0, 1.0, 1.0), (2.0, -1.0, 1.0), (2.0, 1.0, 7.75), (2.0, -1.0, 7.75), (2.0, 1.0, 1.0), (2.0, -1.0, 1.0), (4.0, -1.0, 1.0), (4.0, 1.0, 1.0), (2.0, 1.0, 7.75), (2.0, -1.0, 7.75), (4.0, -1.0, 7.75), (4.0, 1.0, 7.75), (8.742e-08, 6.75, 2.0), (-8.742e-08, 6.75, 1.073e-06), (-1.368e-13, 9.537e-07, 0.0), (-1.51e-13, 9.537e-07, 2.0), (2.0, 2.0, 7.75), (2.0, -2.0, 7.75), (2.0, 2.0, 11.75), (2.0, -2.0, 11.75), (2.0, 9.537e-07, 2.0), (2.0, 9.537e-07, 0.0), (2.0, 6.75, 2.0), (2.0, 6.75, 1.073e-06), (-7.105e-15, 6.75, 2.0), (7.105e-15, 6.75, 1.073e-06), (-1.368e-13, 9.537e-07, 0.0), (-1.51e-13, 9.537e-07, 2.0), (-2.2, -2.2, 7.553), (-2.2, 2.2, 7.553), (-2.2, -2.2, 11.95), (-2.2, 2.2, 11.95), (2.2, 2.2, 7.553), (2.2, -2.2, 7.553), (2.2, 2.2, 11.95), (2.2, -2.2, 11.95), (-2.0, -1.364, 1.0), (-2.0, -1.364, 7.75), (2.0, -1.364, 1.0), (2.0, -1.364, 7.75), (2.0, -1.0, 7.75), (2.0, -1.0, 1.0), (-2.0, -1.0, 1.0), (-2.0, -1.0, 7.75)], [], [(23, 2, 0, 21), (2, 3, 1, 0), (3, 22, 20, 1), (20, 21, 0, 1), (3, 2, 23, 22), (47, 44, 45, 46), (6, 5, 9, 10), (7, 6, 10, 11), (32, 33, 12, 13), (14, 15, 13, 12), (39, 18, 16, 37), (18, 19, 17, 16), (19, 38, 36, 17), (36, 37, 16, 17), (19, 18, 39, 38), (34, 14, 12, 33), (40, 42, 44, 47), (15, 35, 32, 13), (24, 27, 26, 25), (31, 28, 29, 30), (46, 45, 43, 41), (35, 34, 33, 32), (41, 43, 42, 40), (23, 21, 20, 22), (39, 37, 36, 38), (15, 14, 34, 35), (4, 7, 11, 8), (5, 4, 8, 9), (30, 26, 27, 31), (4, 5, 6, 7), (31, 27, 24, 28), (44, 42, 43, 45), (28, 24, 25, 29), (11, 10, 9, 8), (29, 25, 26, 30), (40, 47, 46, 41), (55, 50, 48, 53), (50, 51, 49, 48), (51, 54, 52, 49), (52, 53, 48, 49), (51, 50, 55, 54), (55, 53, 52, 54), (59, 57, 56, 58), (60, 61, 62, 63), (57, 59, 60, 63), (59, 58, 61, 60), (56, 57, 63, 62), (58, 56, 62, 61)])
_uv = me_driver.uv_layers.new(name='UVMap')
_uv.uv.foreach_set('vector', [0.625, 0.375, 0.5, 0.375, 0.5, 0.0, 0.625, 0.0, 0.5, 0.375, 0.4375, 0.375, 0.4375, 0.0, 0.5, 0.0, 0.4375, 0.375, 0.3125, 0.375, 0.3125, 0.0, 0.4375, 0.0, 0.5625, 0.375, 0.5625, 0.5, 0.4375, 0.5, 0.4375, 0.375, 0.4375, 0.375, 0.4375, 0.5, 0.3125, 0.5, 0.3125, 0.375, 0.125, 0.375, 0.125, 0.0, 0.1875, 0.0, 0.1875, 0.375, 0.8125, 0.375, 0.875, 0.375, 0.875, 0.0, 0.8125, 0.0, 0.75, 0.375, 0.8125, 0.375, 0.8125, 0.0, 0.75, 0.0, 0.1875, 0.375, 0.1875, 0.5, 0.125, 0.5, 0.125, 0.375, 0.0, 0.375, 0.0625, 0.375, 0.0625, 0.0, 0.0, 0.0, 0.5, 0.75, 0.375, 0.75, 0.375, 0.5, 0.5, 0.5, 0.375, 0.75, 0.25, 0.75, 0.25, 0.5, 0.375, 0.5, 0.25, 0.75, 0.125, 0.75, 0.125, 0.5, 0.25, 0.5, 0.375, 0.75, 0.375, 1.0, 0.25, 1.0, 0.25, 0.75, 0.25, 0.75, 0.25, 1.0, 0.125, 1.0, 0.125, 0.75, 0.1875, 0.375, 0.25, 0.375, 0.25, 0.0, 0.1875, 0.0, 0.0625, 0.375, 0.0625, 0.0, 0.125, 0.0, 0.125, 0.375, 0.0625, 0.375, 0.125, 0.375, 0.125, 0.0, 0.0625, 0.0, 0.75, 0.375, 0.8125, 0.375, 0.8125, 0.5, 0.75, 0.5, 0.6875, 0.375, 0.75, 0.375, 0.75, 0.5, 0.6875, 0.5, 0.1875, 0.375, 0.1875, 0.0, 0.25, 0.0, 0.25, 0.375, 0.125, 0.375, 0.1875, 0.375, 0.1875, 0.0, 0.125, 0.0, 0.0, 0.375, 0.0, 0.0, 0.0625, 0.0, 0.0625, 0.375, 0.25, 0.375, 0.25, 0.0, 0.3125, 0.0, 0.3125, 0.375, 0.0, 0.75, 0.0, 0.5, 0.125, 0.5, 0.125, 0.75, 0.125, 0.375, 0.125, 0.5, 0.0625, 0.5, 0.0625, 0.375, 0.6875, 0.375, 0.75, 0.375, 0.75, 0.0, 0.6875, 0.0, 0.625, 0.375, 0.6875, 0.375, 0.6875, 0.0, 0.625, 0.0, 0.625, 0.375, 0.625, 0.0, 0.6875, 0.0, 0.6875, 0.375, 0.6875, 0.375, 0.6875, 0.5, 0.75, 0.5, 0.75, 0.375, 0.6875, 0.375, 0.6875, 0.0, 0.75, 0.0, 0.75, 0.375, 0.1875, 0.375, 0.125, 0.375, 0.125, 0.5, 0.1875, 0.5, 0.75, 0.375, 0.75, 0.0, 0.8125, 0.0, 0.8125, 0.375, 0.75, 0.375, 0.75, 0.5, 0.8125, 0.5, 0.8125, 0.375, 0.8125, 0.375, 0.8125, 0.0, 0.875, 0.0, 0.875, 0.375, 0.125, 0.375, 0.0625, 0.375, 0.0625, 0.5, 0.125, 0.5, 1.0, 0.75, 0.875, 0.75, 0.875, 0.5, 1.0, 0.5, 0.875, 0.75, 0.75, 0.75, 0.75, 0.5, 0.875, 0.5, 0.75, 0.75, 0.625, 0.75, 0.625, 0.5, 0.75, 0.5, 0.875, 0.75, 0.875, 1.0, 0.75, 1.0, 0.75, 0.75, 0.75, 0.75, 0.75, 1.0, 0.625, 1.0, 0.625, 0.75, 0.5, 0.75, 0.5, 0.5, 0.625, 0.5, 0.625, 0.75, 1.0, 0.375, 0.875, 0.375, 0.875, 0.0, 1.0, 0.0, 1.0, 0.375, 1.0, 0.0, 0.875, 0.0, 0.875, 0.375, 0.875, 0.375, 1.0, 0.375, 1.0, 0.3438, 0.875, 0.3438, 1.0, 0.375, 1.0, 0.0, 0.9844, 0.0, 0.9844, 0.375, 0.875, 0.0, 0.875, 0.375, 0.8906, 0.375, 0.8906, 0.0, 1.0, 0.0, 0.875, 0.0, 0.875, 0.03125, 1.0, 0.03125])
me_driver.materials.append(mat_player)
me_driver.use_remesh_preserve_volume = False
me_driver.use_remesh_preserve_attributes = False
me_driver.use_mirror_vertex_groups = False
me_driver.use_paint_bone_selection = False
me_driver.use_paint_mask = True
me_driver.update()

# ---- objects
ob_passenger = bpy.data.objects.new('passenger', me_passenger)
ob_boat = bpy.data.objects.new('boat', me_boat)
ob_bounding_box = bpy.data.objects.new('bounding_box', me_bounding_box)
ob_driver = bpy.data.objects.new('driver', me_driver)

# ---- transforms, parenting, visibility, modifiers, constraints
ob_passenger.location = (0.0, -7.5, 1.0)
ob_passenger.rotation_euler = (0.0, -0.0, 6.283)
ob_passenger.lock_rotations_4d = False
ob_passenger.empty_display_type = 'ARROWS'
ob_passenger.lineart.crease_threshold = 0.0
ob_boat.location = (0.0, 0.0, 0.0)
ob_boat.rotation_euler = (1.571, -0.0, 3.142)
ob_boat.lineart.crease_threshold = 0.0
ob_bounding_box.location = (0.0, 0.0, 0.0)
ob_bounding_box.lock_rotations_4d = False
ob_bounding_box.empty_display_type = 'ARROWS'
ob_bounding_box.hide_select = True
ob_bounding_box.hide_render = True
ob_bounding_box.display_type = 'WIRE'
ob_bounding_box.lineart.crease_threshold = 0.0
ob_driver.location = (0.0, 2.5, 1.0)
ob_driver.rotation_euler = (0.0, -0.0, 6.283)
ob_driver.lock_rotations_4d = False
ob_driver.empty_display_type = 'ARROWS'
ob_driver.lineart.crease_threshold = 0.0

# ---- collection membership
col_collection_1.objects.link(ob_passenger)
col_collection_1.objects.link(ob_boat)
col_collection_1.objects.link(ob_bounding_box)
col_collection_1.objects.link(ob_driver)

# ---- scene / render settings (as saved in the file)
scene.frame_start = 1; scene.frame_end = 250; scene.frame_set(1)
scene.render.engine = 'BLENDER_EEVEE_NEXT'
scene.render.resolution_percentage = 50
scene.render.dither_intensity = 0.0
scene.cycles.use_denoising = False
scene.cycles.samples = 10
scene.cycles.sampling_pattern = 'TABULATED_SOBOL'
scene.cycles.light_sampling_threshold = 0.0
scene.cycles.use_adaptive_sampling = False
scene.cycles.use_light_tree = False
scene.cycles.blur_glossy = 0.0
scene.cycles.pixel_filter_type = 'GAUSSIAN'
scene.cycles.sample_clamp_indirect = 0.0
scene.view_settings.view_transform = 'Standard'
bpy.context.view_layer.update()

# ---- added for rendering (the .blend has no active camera and no usable light): camera, sun
cam_auto = bpy.data.cameras.new('AutoCamera')
cam_auto.lens = 50.0
cam_auto.sensor_width = 36.0
cam_auto.clip_end = 1000.0
ob_auto_camera = bpy.data.objects.new('AutoCamera', cam_auto)
scene.collection.objects.link(ob_auto_camera)
ob_auto_camera.location = (33.6497, -42.3048, 30.7295)
ob_auto_camera.rotation_euler = (1.09748, -7.21219e-08, 0.694738)
scene.camera = ob_auto_camera
light_auto_sun = bpy.data.lights.new('AutoSun', 'SUN')
light_auto_sun.energy = 3.0
light_auto_sun.angle = 0.0523599
ob_auto_sun = bpy.data.objects.new('AutoSun', light_auto_sun)
scene.collection.objects.link(ob_auto_sun)
ob_auto_sun.rotation_euler = (0.872665, 0.174533, 0.523599)
bpy.context.view_layer.update()
